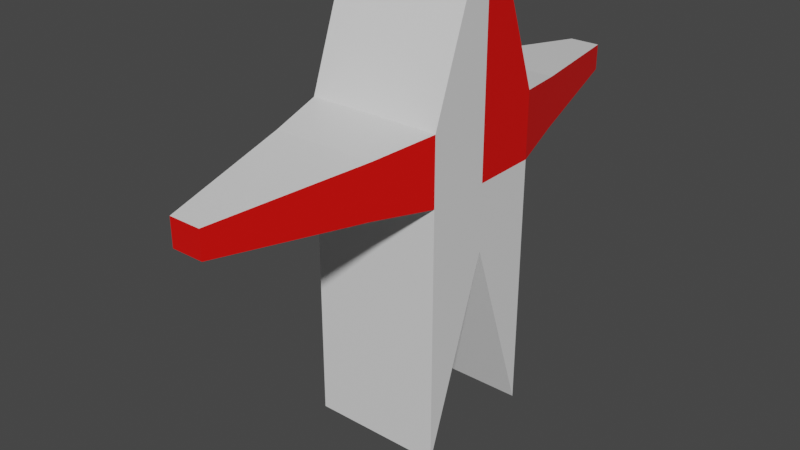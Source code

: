 # Source: character.blend  (saved by Blender 3.3.6; exported with 4.5.12 LTS)
import bpy
from mathutils import Matrix  # noqa: F401  (used for matrix-valued properties, if any)

bpy.ops.wm.read_factory_settings(use_empty=True)
scene = bpy.context.scene
scene.name = 'Scene'

# ---- collections
col_collection = bpy.data.collections.new('Collection'); scene.collection.children.link(col_collection)

# ---- materials (node trees are filled in below, after node groups)
mat_material = bpy.data.materials.new('Material')
mat_material.alpha_threshold = 0.0
mat_material.use_transparent_shadow = False
mat_material.roughness = 0.5
mat_material.line_color = (0.0, 0.0, 0.0, 1.0)
mat_red = bpy.data.materials.new('Red')
mat_red.use_transparent_shadow = False

# ---- material node trees
mat_material.use_nodes = True; mat_material.node_tree.nodes.clear()
_N = mat_material.node_tree.nodes; _L = mat_material.node_tree.links
n0 = _N.new('ShaderNodeOutputMaterial'); n0.name = 'Material Output'; n0.location = (300, 300)
n1 = _N.new('ShaderNodeBsdfPrincipled'); n1.name = 'Principled BSDF'; n1.location = (10, 300)
n1.distribution = 'GGX'
n1.subsurface_method = 'RANDOM_WALK_SKIN'
n1.inputs[3].default_value = 1.45
n1.inputs[27].default_value = (0.0, 0.0, 0.0, 1.0)
n1.inputs[28].default_value = 1.0
_L.new(n1.outputs[0], n0.inputs[0])
n0.is_active_output = True
mat_red.use_nodes = True; mat_red.node_tree.nodes.clear()
_N = mat_red.node_tree.nodes; _L = mat_red.node_tree.links
n0 = _N.new('ShaderNodeBsdfPrincipled'); n0.name = 'Principled BSDF'; n0.location = (10, 300)
n0.distribution = 'GGX'
n0.subsurface_method = 'RANDOM_WALK_SKIN'
n0.inputs[0].default_value = (0.8, 0.001913, 0.0, 1.0)
n0.inputs[3].default_value = 1.45
n0.inputs[27].default_value = (0.0, 0.0, 0.0, 1.0)
n0.inputs[28].default_value = 1.0
n1 = _N.new('ShaderNodeOutputMaterial'); n1.name = 'Material Output'; n1.location = (300, 300)
_L.new(n0.outputs[0], n1.inputs[0])
n1.is_active_output = True

# ---- world
world_world = bpy.data.worlds.new('World'); scene.world = world_world
world_world.use_nodes = True; world_world.node_tree.nodes.clear()
_N = world_world.node_tree.nodes; _L = world_world.node_tree.links
n0 = _N.new('ShaderNodeOutputWorld'); n0.name = 'World Output'; n0.location = (300, 300)
n1 = _N.new('ShaderNodeBackground'); n1.name = 'Background'; n1.location = (10, 300)
n1.inputs[0].default_value = (0.05088, 0.05088, 0.05088, 1.0)
_L.new(n1.outputs[0], n0.inputs[0])
n0.is_active_output = True
world_world.color = (0.05088, 0.05088, 0.05088)
world_world.use_sun_shadow = False
world_world.sun_shadow_jitter_overblur = 0.0

# ---- meshes
me_cube = bpy.data.meshes.new('Cube')
me_cube.from_pydata([(1.0, 1.0, 1.0), (1.0, 1.0, -3.907), (1.0, -1.0, 1.0), (1.0, -1.0, -3.907), (-1.0, 1.0, 1.0), (-1.0, 1.0, -3.907), (-1.0, -1.0, 1.0), (-1.0, -1.0, -3.907), (-1.0, 0.0, -1.0), (1.0, 0.0, 3.744), (-1.0, 0.0, 3.744), (1.0, 0.0, -1.0), (1.0, 1.0, 0.0), (-1.0, -1.0, 0.0), (1.0, -1.0, 0.0), (-1.0, 1.0, 0.0), (1.0, 0.0, 0.0), (-1.0, 0.0, 0.0), (0.7707, -1.906, 0.1146), (0.7707, -1.906, 0.8854), (-0.7707, -1.906, 0.8854), (-0.7707, -1.906, 0.1146), (-0.7707, 1.906, 0.1146), (-0.7707, 1.906, 0.8854), (0.7707, 1.906, 0.8854), (0.7707, 1.906, 0.1146), (0.2374, -4.061, 0.3), (0.2374, -4.061, 0.7), (-0.2374, -4.061, 0.7), (-0.2374, -4.061, 0.3), (-0.2374, 4.061, 0.3), (-0.2374, 4.061, 0.7), (0.2374, 4.061, 0.7), (0.2374, 4.061, 0.3)], [], [(9, 10, 6, 2), (17, 10, 4, 15), (8, 11, 3, 7), (16, 9, 2, 14), (12, 0, 9, 16), (5, 1, 11, 8), (13, 6, 10, 17), (0, 4, 10, 9), (7, 13, 17, 8), (1, 12, 16, 11), (5, 15, 12, 1), (11, 16, 14, 3), (8, 17, 15, 5), (3, 14, 13, 7), (2, 19, 18, 14), (6, 20, 19, 2), (13, 21, 20, 6), (14, 18, 21, 13), (4, 23, 22, 15), (0, 24, 23, 4), (12, 25, 24, 0), (15, 22, 25, 12), (26, 27, 28, 29), (19, 27, 26, 18), (20, 28, 27, 19), (21, 29, 28, 20), (18, 26, 29, 21), (30, 31, 32, 33), (23, 31, 30, 22), (24, 32, 31, 23), (25, 33, 32, 24), (22, 30, 33, 25)])
me_cube.polygons.foreach_set('material_index', [0, 1, 0, 0, 1, 0, 1, 0, 0, 0, 0, 0, 0, 0, 1, 0, 1, 0, 1, 0, 1, 0, 1, 1, 0, 1, 0, 1, 1, 0, 1, 0])
_uv = me_cube.uv_layers.new(name='UVMap')
_uv.uv.foreach_set('vector', [0.625, 0.625, 0.875, 0.625, 0.875, 0.75, 0.625, 0.75, 0.5, 0.125, 0.625, 0.125, 0.625, 0.25, 0.5, 0.25, 0.125, 0.625, 0.375, 0.625, 0.375, 0.75, 0.125, 0.75, 0.5, 0.625, 0.625, 0.625, 0.625, 0.75, 0.5, 0.75, 0.5, 0.5, 0.625, 0.5, 0.625, 0.625, 0.5, 0.625, 0.125, 0.5, 0.375, 0.5, 0.375, 0.625, 0.125, 0.625, 0.5, 0.0, 0.625, 0.0, 0.625, 0.125, 0.5, 0.125, 0.625, 0.5, 0.875, 0.5, 0.875, 0.625, 0.625, 0.625, 0.375, 0.0, 0.5, 0.0, 0.5, 0.125, 0.375, 0.125, 0.375, 0.5, 0.5, 0.5, 0.5, 0.625, 0.375, 0.625, 0.375, 0.25, 0.5, 0.25, 0.5, 0.5, 0.375, 0.5, 0.375, 0.625, 0.5, 0.625, 0.5, 0.75, 0.375, 0.75, 0.375, 0.125, 0.5, 0.125, 0.5, 0.25, 0.375, 0.25, 0.375, 0.75, 0.5, 0.75, 0.5, 1.0, 0.375, 1.0, 0.625, 0.75, 0.625, 0.75, 0.5, 0.75, 0.5, 0.75, 0.625, 1.0, 0.625, 1.0, 0.625, 0.75, 0.625, 0.75, 0.5, 1.0, 0.5, 1.0, 0.625, 1.0, 0.625, 1.0, 0.5, 0.75, 0.5, 0.75, 0.5, 1.0, 0.5, 1.0, 0.625, 0.25, 0.625, 0.25, 0.5, 0.25, 0.5, 0.25, 0.625, 0.5, 0.625, 0.5, 0.625, 0.25, 0.625, 0.25, 0.5, 0.5, 0.5, 0.5, 0.625, 0.5, 0.625, 0.5, 0.5, 0.25, 0.5, 0.25, 0.5, 0.5, 0.5, 0.5, 0.5, 0.75, 0.625, 0.75, 0.625, 1.0, 0.5, 1.0, 0.625, 0.75, 0.625, 0.75, 0.5, 0.75, 0.5, 0.75, 0.625, 1.0, 0.625, 1.0, 0.625, 0.75, 0.625, 0.75, 0.5, 1.0, 0.5, 1.0, 0.625, 1.0, 0.625, 1.0, 0.5, 0.75, 0.5, 0.75, 0.5, 1.0, 0.5, 1.0, 0.5, 0.25, 0.625, 0.25, 0.625, 0.5, 0.5, 0.5, 0.625, 0.25, 0.625, 0.25, 0.5, 0.25, 0.5, 0.25, 0.625, 0.5, 0.625, 0.5, 0.625, 0.25, 0.625, 0.25, 0.5, 0.5, 0.5, 0.5, 0.625, 0.5, 0.625, 0.5, 0.5, 0.25, 0.5, 0.25, 0.5, 0.5, 0.5, 0.5])
me_cube.materials.append(mat_material)
me_cube.materials.append(mat_red)
me_cube.use_mirror_vertex_groups = False
me_cube.update()
arm_armature = bpy.data.armatures.new('Armature')  # bones are not reproduced

# ---- objects
ob_cube = bpy.data.objects.new('Cube', me_cube)
ob_armature = bpy.data.objects.new('Armature', arm_armature)

# ---- transforms, parenting, visibility, modifiers, constraints
ob_cube.parent = ob_armature
ob_cube.location = (0.0, 0.0, 0.0)
ob_cube.lock_rotations_4d = False
ob_cube.empty_display_type = 'ARROWS'
ob_cube.lineart.crease_threshold = 0.0
_vg = ob_cube.vertex_groups.new(name='Bone')
for _i, _w in zip([0, 2, 4, 6, 8, 9, 10, 11, 12, 13, 14, 15, 16, 17, 18, 19, 20, 21, 22, 23, 24, 25, 26, 27, 28, 29, 30, 31, 32, 33], [0.416, 0.4437, 0.4437, 0.416, 0.1286, 0.09471, 0.09471, 0.1286, 0.4697, 0.4697, 0.4397, 0.4397, 0.4362, 0.4362, 0.2539, 0.2514, 0.2491, 0.2568, 0.2539, 0.2514, 0.2491, 0.2568, 0.1851, 0.1847, 0.1849, 0.185, 0.1851, 0.1847, 0.1849, 0.185]): _vg.add([_i], _w, 'REPLACE')
_vg = ob_cube.vertex_groups.new(name='Bone.001')
for _i, _w in zip([0, 2, 4, 6, 9, 10, 12, 13, 14, 15, 16, 17, 18, 19, 20, 21, 22, 23, 24, 25, 26, 27, 28, 29, 30, 31, 32, 33], [0.3878, 0.4357, 0.4357, 0.3878, 0.929, 0.929, 0.06764, 0.06764, 0.0614, 0.0614, 0.008688, 0.008688, 0.3824, 0.3174, 0.3127, 0.3886, 0.3824, 0.3174, 0.3127, 0.3886, 0.4005, 0.3791, 0.3802, 0.4022, 0.4005, 0.3791, 0.3802, 0.4022]): _vg.add([_i], _w, 'REPLACE')
_vg = ob_cube.vertex_groups.new(name='Bone.002')
for _i, _w in zip([0, 1, 2, 3, 4, 5, 6, 7, 8, 11, 12, 13, 14, 15, 16, 17, 18, 19, 20, 21, 22, 23, 24, 25, 26, 27, 28, 29, 30, 31, 32, 33], [0.1962, 1.0, 0.1206, 0.9882, 0.1206, 0.9882, 0.1962, 1.0, 0.8609, 0.8609, 0.4626, 0.4626, 0.4989, 0.4989, 0.5344, 0.5344, 0.3637, 0.4312, 0.4382, 0.3546, 0.3637, 0.4312, 0.4382, 0.3546, 0.4144, 0.4362, 0.4349, 0.4129, 0.4144, 0.4362, 0.4349, 0.4129]): _vg.add([_i], _w, 'REPLACE')
_m = ob_cube.modifiers.new('Armature', 'ARMATURE')
_m.object = ob_armature
ob_armature.location = (0.0, 0.0, 0.0)

# ---- collection membership
col_collection.objects.link(ob_cube)
col_collection.objects.link(ob_armature)

# ---- scene / render settings (as saved in the file)
scene.frame_start = 1; scene.frame_end = 250; scene.frame_set(144)
scene.render.engine = 'BLENDER_EEVEE_NEXT'
scene.cycles.sampling_pattern = 'TABULATED_SOBOL'
scene.cycles.use_light_tree = False
scene.view_settings.view_transform = 'Filmic'
bpy.context.view_layer.update()

# ---- added for rendering (the .blend has no active camera and no usable light): camera, sun
cam_auto = bpy.data.cameras.new('AutoCamera')
cam_auto.lens = 50.0
cam_auto.sensor_width = 36.0
cam_auto.clip_end = 1000.0
ob_auto_camera = bpy.data.objects.new('AutoCamera', cam_auto)
scene.collection.objects.link(ob_auto_camera)
ob_auto_camera.location = (8.5373, -10.7058, 6.07891)
ob_auto_camera.rotation_euler = (1.09748, -7.21219e-08, 0.694738)
scene.camera = ob_auto_camera
light_auto_sun = bpy.data.lights.new('AutoSun', 'SUN')
light_auto_sun.energy = 3.0
light_auto_sun.angle = 0.0523599
ob_auto_sun = bpy.data.objects.new('AutoSun', light_auto_sun)
scene.collection.objects.link(ob_auto_sun)
ob_auto_sun.rotation_euler = (0.872665, 0.174533, 0.523599)
bpy.context.view_layer.update()
